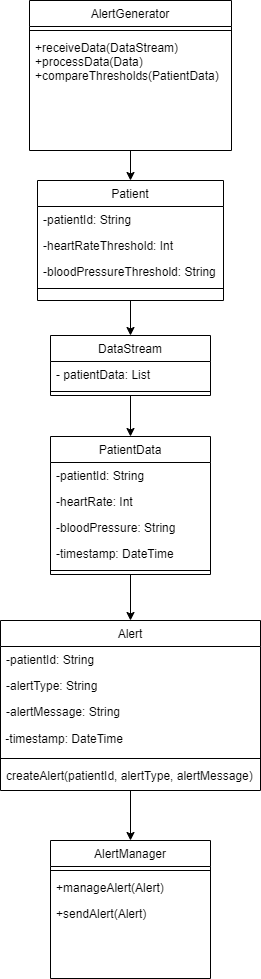

The diagram above was exported from draw.io. Its source (the exported page's mxGraphModel, read from the mxfile embedded in the PNG):
<mxGraphModel dx="1909" dy="1044" grid="1" gridSize="10" guides="1" tooltips="1" connect="1" arrows="1" fold="1" page="1" pageScale="1" pageWidth="827" pageHeight="1169" math="0" shadow="0">
  <root>
    <mxCell id="WIyWlLk6GJQsqaUBKTNV-0" />
    <mxCell id="WIyWlLk6GJQsqaUBKTNV-1" parent="WIyWlLk6GJQsqaUBKTNV-0" />
    <mxCell id="e6i_2qG9rgnWX9aDLAaQ-16" style="edgeStyle=orthogonalEdgeStyle;rounded=0;orthogonalLoop=1;jettySize=auto;html=1;exitX=0.5;exitY=1;exitDx=0;exitDy=0;" edge="1" parent="WIyWlLk6GJQsqaUBKTNV-1" source="zkfFHV4jXpPFQw0GAbJ--0" target="zkfFHV4jXpPFQw0GAbJ--6">
      <mxGeometry relative="1" as="geometry" />
    </mxCell>
    <mxCell id="zkfFHV4jXpPFQw0GAbJ--0" value="Alert" style="swimlane;fontStyle=0;align=center;verticalAlign=top;childLayout=stackLayout;horizontal=1;startSize=26;horizontalStack=0;resizeParent=1;resizeLast=0;collapsible=1;marginBottom=0;rounded=0;shadow=0;strokeWidth=1;" parent="WIyWlLk6GJQsqaUBKTNV-1" vertex="1">
      <mxGeometry x="479" y="700" width="260" height="170" as="geometry">
        <mxRectangle x="230" y="140" width="160" height="26" as="alternateBounds" />
      </mxGeometry>
    </mxCell>
    <mxCell id="zkfFHV4jXpPFQw0GAbJ--1" value="-patientId: String" style="text;align=left;verticalAlign=top;spacingLeft=4;spacingRight=4;overflow=hidden;rotatable=0;points=[[0,0.5],[1,0.5]];portConstraint=eastwest;" parent="zkfFHV4jXpPFQw0GAbJ--0" vertex="1">
      <mxGeometry y="26" width="260" height="26" as="geometry" />
    </mxCell>
    <mxCell id="zkfFHV4jXpPFQw0GAbJ--2" value="-alertType: String" style="text;align=left;verticalAlign=top;spacingLeft=4;spacingRight=4;overflow=hidden;rotatable=0;points=[[0,0.5],[1,0.5]];portConstraint=eastwest;rounded=0;shadow=0;html=0;" parent="zkfFHV4jXpPFQw0GAbJ--0" vertex="1">
      <mxGeometry y="52" width="260" height="26" as="geometry" />
    </mxCell>
    <mxCell id="zkfFHV4jXpPFQw0GAbJ--3" value="-alertMessage: String" style="text;align=left;verticalAlign=top;spacingLeft=4;spacingRight=4;overflow=hidden;rotatable=0;points=[[0,0.5],[1,0.5]];portConstraint=eastwest;rounded=0;shadow=0;html=0;" parent="zkfFHV4jXpPFQw0GAbJ--0" vertex="1">
      <mxGeometry y="78" width="260" height="26" as="geometry" />
    </mxCell>
    <mxCell id="e6i_2qG9rgnWX9aDLAaQ-0" value="&amp;nbsp;&lt;span style=&quot;background-color: initial;&quot;&gt;-timestamp: DateTime&lt;/span&gt;" style="text;html=1;align=left;verticalAlign=middle;whiteSpace=wrap;rounded=0;" vertex="1" parent="zkfFHV4jXpPFQw0GAbJ--0">
      <mxGeometry y="104" width="260" height="30" as="geometry" />
    </mxCell>
    <mxCell id="zkfFHV4jXpPFQw0GAbJ--4" value="" style="line;html=1;strokeWidth=1;align=left;verticalAlign=middle;spacingTop=-1;spacingLeft=3;spacingRight=3;rotatable=0;labelPosition=right;points=[];portConstraint=eastwest;" parent="zkfFHV4jXpPFQw0GAbJ--0" vertex="1">
      <mxGeometry y="134" width="260" height="8" as="geometry" />
    </mxCell>
    <mxCell id="zkfFHV4jXpPFQw0GAbJ--5" value="createAlert(patientId, alertType, alertMessage)" style="text;align=left;verticalAlign=top;spacingLeft=4;spacingRight=4;overflow=hidden;rotatable=0;points=[[0,0.5],[1,0.5]];portConstraint=eastwest;" parent="zkfFHV4jXpPFQw0GAbJ--0" vertex="1">
      <mxGeometry y="142" width="260" height="26" as="geometry" />
    </mxCell>
    <mxCell id="zkfFHV4jXpPFQw0GAbJ--6" value="AlertManager" style="swimlane;fontStyle=0;align=center;verticalAlign=top;childLayout=stackLayout;horizontal=1;startSize=26;horizontalStack=0;resizeParent=1;resizeLast=0;collapsible=1;marginBottom=0;rounded=0;shadow=0;strokeWidth=1;" parent="WIyWlLk6GJQsqaUBKTNV-1" vertex="1">
      <mxGeometry x="529" y="920" width="160" height="138" as="geometry">
        <mxRectangle x="130" y="380" width="160" height="26" as="alternateBounds" />
      </mxGeometry>
    </mxCell>
    <mxCell id="zkfFHV4jXpPFQw0GAbJ--9" value="" style="line;html=1;strokeWidth=1;align=left;verticalAlign=middle;spacingTop=-1;spacingLeft=3;spacingRight=3;rotatable=0;labelPosition=right;points=[];portConstraint=eastwest;" parent="zkfFHV4jXpPFQw0GAbJ--6" vertex="1">
      <mxGeometry y="26" width="160" height="8" as="geometry" />
    </mxCell>
    <mxCell id="zkfFHV4jXpPFQw0GAbJ--11" value="+manageAlert(Alert)" style="text;align=left;verticalAlign=top;spacingLeft=4;spacingRight=4;overflow=hidden;rotatable=0;points=[[0,0.5],[1,0.5]];portConstraint=eastwest;" parent="zkfFHV4jXpPFQw0GAbJ--6" vertex="1">
      <mxGeometry y="34" width="160" height="26" as="geometry" />
    </mxCell>
    <mxCell id="zkfFHV4jXpPFQw0GAbJ--8" value="+sendAlert(Alert)" style="text;align=left;verticalAlign=top;spacingLeft=4;spacingRight=4;overflow=hidden;rotatable=0;points=[[0,0.5],[1,0.5]];portConstraint=eastwest;rounded=0;shadow=0;html=0;" parent="zkfFHV4jXpPFQw0GAbJ--6" vertex="1">
      <mxGeometry y="60" width="160" height="26" as="geometry" />
    </mxCell>
    <mxCell id="e6i_2qG9rgnWX9aDLAaQ-17" style="edgeStyle=orthogonalEdgeStyle;rounded=0;orthogonalLoop=1;jettySize=auto;html=1;exitX=0.5;exitY=1;exitDx=0;exitDy=0;entryX=0.5;entryY=0;entryDx=0;entryDy=0;" edge="1" parent="WIyWlLk6GJQsqaUBKTNV-1" source="zkfFHV4jXpPFQw0GAbJ--13" target="e6i_2qG9rgnWX9aDLAaQ-7">
      <mxGeometry relative="1" as="geometry" />
    </mxCell>
    <mxCell id="zkfFHV4jXpPFQw0GAbJ--13" value="DataStream" style="swimlane;fontStyle=0;align=center;verticalAlign=top;childLayout=stackLayout;horizontal=1;startSize=26;horizontalStack=0;resizeParent=1;resizeLast=0;collapsible=1;marginBottom=0;rounded=0;shadow=0;strokeWidth=1;" parent="WIyWlLk6GJQsqaUBKTNV-1" vertex="1">
      <mxGeometry x="529" y="415" width="160" height="60" as="geometry">
        <mxRectangle x="340" y="380" width="170" height="26" as="alternateBounds" />
      </mxGeometry>
    </mxCell>
    <mxCell id="zkfFHV4jXpPFQw0GAbJ--14" value="- patientData: List " style="text;align=left;verticalAlign=top;spacingLeft=4;spacingRight=4;overflow=hidden;rotatable=0;points=[[0,0.5],[1,0.5]];portConstraint=eastwest;" parent="zkfFHV4jXpPFQw0GAbJ--13" vertex="1">
      <mxGeometry y="26" width="160" height="26" as="geometry" />
    </mxCell>
    <mxCell id="zkfFHV4jXpPFQw0GAbJ--15" value="" style="line;html=1;strokeWidth=1;align=left;verticalAlign=middle;spacingTop=-1;spacingLeft=3;spacingRight=3;rotatable=0;labelPosition=right;points=[];portConstraint=eastwest;" parent="zkfFHV4jXpPFQw0GAbJ--13" vertex="1">
      <mxGeometry y="52" width="160" height="8" as="geometry" />
    </mxCell>
    <mxCell id="e6i_2qG9rgnWX9aDLAaQ-13" style="edgeStyle=orthogonalEdgeStyle;rounded=0;orthogonalLoop=1;jettySize=auto;html=1;exitX=0.5;exitY=1;exitDx=0;exitDy=0;entryX=0.5;entryY=0;entryDx=0;entryDy=0;" edge="1" parent="WIyWlLk6GJQsqaUBKTNV-1" source="zkfFHV4jXpPFQw0GAbJ--17" target="e6i_2qG9rgnWX9aDLAaQ-2">
      <mxGeometry relative="1" as="geometry" />
    </mxCell>
    <mxCell id="zkfFHV4jXpPFQw0GAbJ--17" value="AlertGenerator" style="swimlane;fontStyle=0;align=center;verticalAlign=top;childLayout=stackLayout;horizontal=1;startSize=26;horizontalStack=0;resizeParent=1;resizeLast=0;collapsible=1;marginBottom=0;rounded=0;shadow=0;strokeWidth=1;" parent="WIyWlLk6GJQsqaUBKTNV-1" vertex="1">
      <mxGeometry x="508" y="80" width="202" height="150" as="geometry">
        <mxRectangle x="550" y="140" width="160" height="26" as="alternateBounds" />
      </mxGeometry>
    </mxCell>
    <mxCell id="zkfFHV4jXpPFQw0GAbJ--23" value="" style="line;html=1;strokeWidth=1;align=left;verticalAlign=middle;spacingTop=-1;spacingLeft=3;spacingRight=3;rotatable=0;labelPosition=right;points=[];portConstraint=eastwest;" parent="zkfFHV4jXpPFQw0GAbJ--17" vertex="1">
      <mxGeometry y="26" width="202" height="8" as="geometry" />
    </mxCell>
    <mxCell id="zkfFHV4jXpPFQw0GAbJ--25" value="+receiveData(DataStream)&#10;+processData(Data)&#10;+compareThresholds(PatientData)&#10;" style="text;align=left;verticalAlign=top;spacingLeft=4;spacingRight=4;overflow=hidden;rotatable=0;points=[[0,0.5],[1,0.5]];portConstraint=eastwest;" parent="zkfFHV4jXpPFQw0GAbJ--17" vertex="1">
      <mxGeometry y="34" width="202" height="96" as="geometry" />
    </mxCell>
    <mxCell id="e6i_2qG9rgnWX9aDLAaQ-14" style="edgeStyle=orthogonalEdgeStyle;rounded=0;orthogonalLoop=1;jettySize=auto;html=1;exitX=0.5;exitY=1;exitDx=0;exitDy=0;entryX=0.5;entryY=0;entryDx=0;entryDy=0;" edge="1" parent="WIyWlLk6GJQsqaUBKTNV-1" source="e6i_2qG9rgnWX9aDLAaQ-2" target="zkfFHV4jXpPFQw0GAbJ--13">
      <mxGeometry relative="1" as="geometry">
        <mxPoint x="650" y="410" as="targetPoint" />
      </mxGeometry>
    </mxCell>
    <mxCell id="e6i_2qG9rgnWX9aDLAaQ-2" value="Patient" style="swimlane;fontStyle=0;align=center;verticalAlign=top;childLayout=stackLayout;horizontal=1;startSize=26;horizontalStack=0;resizeParent=1;resizeLast=0;collapsible=1;marginBottom=0;rounded=0;shadow=0;strokeWidth=1;" vertex="1" parent="WIyWlLk6GJQsqaUBKTNV-1">
      <mxGeometry x="516" y="260" width="186" height="120" as="geometry">
        <mxRectangle x="130" y="380" width="160" height="26" as="alternateBounds" />
      </mxGeometry>
    </mxCell>
    <mxCell id="e6i_2qG9rgnWX9aDLAaQ-4" value="-patientId: String" style="text;align=left;verticalAlign=top;spacingLeft=4;spacingRight=4;overflow=hidden;rotatable=0;points=[[0,0.5],[1,0.5]];portConstraint=eastwest;" vertex="1" parent="e6i_2qG9rgnWX9aDLAaQ-2">
      <mxGeometry y="26" width="186" height="26" as="geometry" />
    </mxCell>
    <mxCell id="e6i_2qG9rgnWX9aDLAaQ-5" value="-heartRateThreshold: Int" style="text;align=left;verticalAlign=top;spacingLeft=4;spacingRight=4;overflow=hidden;rotatable=0;points=[[0,0.5],[1,0.5]];portConstraint=eastwest;rounded=0;shadow=0;html=0;" vertex="1" parent="e6i_2qG9rgnWX9aDLAaQ-2">
      <mxGeometry y="52" width="186" height="26" as="geometry" />
    </mxCell>
    <mxCell id="e6i_2qG9rgnWX9aDLAaQ-6" value="-bloodPressureThreshold: String" style="text;align=left;verticalAlign=top;spacingLeft=4;spacingRight=4;overflow=hidden;rotatable=0;points=[[0,0.5],[1,0.5]];portConstraint=eastwest;rounded=0;shadow=0;html=0;" vertex="1" parent="e6i_2qG9rgnWX9aDLAaQ-2">
      <mxGeometry y="78" width="186" height="26" as="geometry" />
    </mxCell>
    <mxCell id="e6i_2qG9rgnWX9aDLAaQ-3" value="" style="line;html=1;strokeWidth=1;align=left;verticalAlign=middle;spacingTop=-1;spacingLeft=3;spacingRight=3;rotatable=0;labelPosition=right;points=[];portConstraint=eastwest;" vertex="1" parent="e6i_2qG9rgnWX9aDLAaQ-2">
      <mxGeometry y="104" width="186" height="8" as="geometry" />
    </mxCell>
    <mxCell id="e6i_2qG9rgnWX9aDLAaQ-18" style="edgeStyle=orthogonalEdgeStyle;rounded=0;orthogonalLoop=1;jettySize=auto;html=1;exitX=0.5;exitY=1;exitDx=0;exitDy=0;entryX=0.5;entryY=0;entryDx=0;entryDy=0;" edge="1" parent="WIyWlLk6GJQsqaUBKTNV-1" source="e6i_2qG9rgnWX9aDLAaQ-7" target="zkfFHV4jXpPFQw0GAbJ--0">
      <mxGeometry relative="1" as="geometry" />
    </mxCell>
    <mxCell id="e6i_2qG9rgnWX9aDLAaQ-7" value="PatientData" style="swimlane;fontStyle=0;align=center;verticalAlign=top;childLayout=stackLayout;horizontal=1;startSize=26;horizontalStack=0;resizeParent=1;resizeLast=0;collapsible=1;marginBottom=0;rounded=0;shadow=0;strokeWidth=1;" vertex="1" parent="WIyWlLk6GJQsqaUBKTNV-1">
      <mxGeometry x="529" y="516" width="160" height="138" as="geometry">
        <mxRectangle x="340" y="380" width="170" height="26" as="alternateBounds" />
      </mxGeometry>
    </mxCell>
    <mxCell id="e6i_2qG9rgnWX9aDLAaQ-8" value="-patientId: String" style="text;align=left;verticalAlign=top;spacingLeft=4;spacingRight=4;overflow=hidden;rotatable=0;points=[[0,0.5],[1,0.5]];portConstraint=eastwest;" vertex="1" parent="e6i_2qG9rgnWX9aDLAaQ-7">
      <mxGeometry y="26" width="160" height="26" as="geometry" />
    </mxCell>
    <mxCell id="e6i_2qG9rgnWX9aDLAaQ-10" value="-heartRate: Int" style="text;align=left;verticalAlign=top;spacingLeft=4;spacingRight=4;overflow=hidden;rotatable=0;points=[[0,0.5],[1,0.5]];portConstraint=eastwest;" vertex="1" parent="e6i_2qG9rgnWX9aDLAaQ-7">
      <mxGeometry y="52" width="160" height="26" as="geometry" />
    </mxCell>
    <mxCell id="e6i_2qG9rgnWX9aDLAaQ-12" value="-bloodPressure: String" style="text;align=left;verticalAlign=top;spacingLeft=4;spacingRight=4;overflow=hidden;rotatable=0;points=[[0,0.5],[1,0.5]];portConstraint=eastwest;" vertex="1" parent="e6i_2qG9rgnWX9aDLAaQ-7">
      <mxGeometry y="78" width="160" height="26" as="geometry" />
    </mxCell>
    <mxCell id="e6i_2qG9rgnWX9aDLAaQ-11" value="-timestamp: DateTime" style="text;align=left;verticalAlign=top;spacingLeft=4;spacingRight=4;overflow=hidden;rotatable=0;points=[[0,0.5],[1,0.5]];portConstraint=eastwest;" vertex="1" parent="e6i_2qG9rgnWX9aDLAaQ-7">
      <mxGeometry y="104" width="160" height="26" as="geometry" />
    </mxCell>
    <mxCell id="e6i_2qG9rgnWX9aDLAaQ-9" value="" style="line;html=1;strokeWidth=1;align=left;verticalAlign=middle;spacingTop=-1;spacingLeft=3;spacingRight=3;rotatable=0;labelPosition=right;points=[];portConstraint=eastwest;" vertex="1" parent="e6i_2qG9rgnWX9aDLAaQ-7">
      <mxGeometry y="130" width="160" height="8" as="geometry" />
    </mxCell>
  </root>
</mxGraphModel>